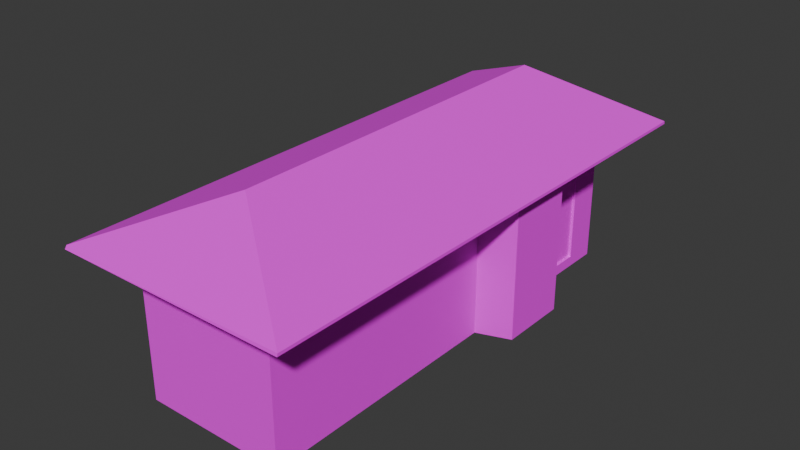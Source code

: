 # Source: station.blend  (saved by Blender 4.1.23; exported with 4.5.12 LTS)
import bpy
from mathutils import Matrix  # noqa: F401  (used for matrix-valued properties, if any)

bpy.ops.wm.read_factory_settings(use_empty=True)
scene = bpy.context.scene
scene.name = 'Scene'

# ---- collections
col_collection = bpy.data.collections.new('Collection'); scene.collection.children.link(col_collection)
col_station = bpy.data.collections.new('Station'); scene.collection.children.link(col_station)

# ---- images (referenced by path relative to the original .blend; pixels are not part of the script)
import os
ASSET_DIR = os.environ.get("B2B_ASSET_DIR", "")  # directory of the original .blend (textures are referenced by path, not embedded)
HERE = os.path.dirname(os.path.abspath(__file__))  # packed textures are extracted next to this script under _unpacked/

def load_image(name, relpath, width, height, colorspace="sRGB"):
    """Load a texture the original file referenced (path relative to the .blend, or extracted next to this script)."""
    p = next((c for c in (os.path.join(HERE, relpath), os.path.join(ASSET_DIR, relpath)) if relpath and os.path.exists(c)), "")
    if p:
        img = bpy.data.images.load(p, check_existing=True)
        img.name = name
    else:  # same state as the original file: an image datablock whose file is absent (Cycles renders it pink)
        img = bpy.data.images.new(name, width, height)
        img.source = "FILE"
        img.filepath = "//" + (relpath or name)
    img.colorspace_settings.name = colorspace
    return img
img_palette_png = load_image('palette.png', 'palette.png', 1024, 1024, 'sRGB')

# ---- materials (node trees are filled in below, after node groups)
mat_material_001 = bpy.data.materials.new('Material.001')
mat_material_001.use_transparent_shadow = False

# ---- material node trees
mat_material_001.use_nodes = True; mat_material_001.node_tree.nodes.clear()
_N = mat_material_001.node_tree.nodes; _L = mat_material_001.node_tree.links
n0 = _N.new('ShaderNodeBsdfPrincipled'); n0.name = 'Principled BSDF'; n0.location = (10, 300)
n0.inputs[2].default_value = 1.0
n1 = _N.new('ShaderNodeOutputMaterial'); n1.name = 'Material Output'; n1.location = (300, 300)
n2 = _N.new('ShaderNodeTexImage'); n2.name = 'Image Texture'; n2.location = (-280, 280)
n2.image = img_palette_png
_L.new(n0.outputs[0], n1.inputs[0])
_L.new(n2.outputs[0], n0.inputs[0])
n1.is_active_output = True

# ---- world
world_world = bpy.data.worlds.new('World'); scene.world = world_world
world_world.use_nodes = True; world_world.node_tree.nodes.clear()
_N = world_world.node_tree.nodes; _L = world_world.node_tree.links
n0 = _N.new('ShaderNodeOutputWorld'); n0.name = 'World Output'; n0.location = (300, 300)
n1 = _N.new('ShaderNodeBackground'); n1.name = 'Background'; n1.location = (10, 300)
n1.inputs[0].default_value = (0.05088, 0.05088, 0.05088, 1.0)
_L.new(n1.outputs[0], n0.inputs[0])
n0.is_active_output = True
world_world.color = (0.05088, 0.05088, 0.05088)
world_world.use_sun_shadow = False
world_world.sun_shadow_jitter_overblur = 0.0

# ---- meshes
me_cube_002 = bpy.data.meshes.new('Cube.002')
me_cube_002.from_pydata([(-2.091, -7.693, 0.597), (-2.091, -7.693, 4.836), (-2.091, 5.506, 0.597), (-2.091, 5.506, 4.836), (2.091, -7.693, 0.597), (2.091, -7.693, 4.836), (2.091, 5.506, 0.597), (2.091, 5.506, 4.836), (-2.091, 2.478, 0.597), (-2.091, -0.2597, 0.597), (-2.091, -0.2597, 4.836), (-2.091, 2.478, 4.836), (2.091, -0.2597, 0.597), (2.091, 2.478, 0.597), (2.091, 2.478, 4.836), (2.091, -0.2597, 4.836), (3.07, 0.08936, 0.597), (3.07, 2.129, 0.597), (3.07, 2.129, 4.836), (3.07, 0.08936, 4.836), (-3.287, -8.814, 4.836), (-3.287, 6.737, 4.836), (3.54, -8.814, 4.836), (3.54, 6.737, 4.836), (-3.287, -0.2418, 4.836), (-3.287, 2.228, 4.836), (3.548, 2.307, 4.836), (3.543, -0.2145, 4.836), (0.08604, -6.273, 6.424), (0.08604, 4.563, 6.424), (0.08604, -0.2995, 6.424), (0.08604, 1.421, 6.424), (-2.091, -7.693, 0.8354), (-2.091, 5.506, 0.8354), (2.091, 5.506, 0.8354), (2.091, -7.693, 0.8354), (2.091, 2.478, 0.8354), (2.091, -0.2597, 0.8354), (-2.091, -0.2597, 0.8354), (-2.091, 2.478, 0.8354), (3.07, 2.129, 0.8354), (3.07, 0.08936, 0.8354), (-2.091, -7.693, 3.671), (-2.091, 5.506, 3.671), (2.091, 5.506, 3.671), (2.091, -7.693, 3.671), (2.18, 2.446, 3.536), (2.172, -0.2307, 3.544), (-2.091, -0.2597, 3.671), (-2.091, 2.478, 3.671), (3.07, 1.99, 3.535), (2.988, 0.06035, 3.544), (-3.276, -8.758, 4.923), (-3.276, 2.214, 4.923), (-3.276, 6.694, 4.923), (-3.276, -0.2399, 4.923), (-3.278, 2.226, 4.84), (3.539, -8.794, 4.919), (3.539, 6.725, 4.919), (3.542, -0.2128, 4.919), (3.546, 2.302, 4.919), (-3.278, -8.807, 4.84), (-3.278, 6.73, 4.84), (-3.278, -0.242, 4.84), (2.091, 3.441, 0.597), (-2.091, 3.441, 0.597), (2.091, 3.513, 0.9069), (-2.091, 3.441, 0.8354), (2.091, 3.513, 3.6), (-2.091, 3.441, 3.671), (2.091, 4.599, 0.597), (-2.091, 4.599, 0.8354), (-2.091, 4.599, 3.671), (-2.091, 4.599, 0.597), (2.091, 4.527, 0.9069), (2.091, 4.527, 3.6), (2.091, 4.599, 0.8354), (2.091, 3.441, 0.8354), (2.091, 4.599, 3.671), (2.091, 3.441, 3.671), (2.011, 4.527, 0.9069), (2.011, 3.513, 0.9069), (2.011, 4.527, 3.6), (2.011, 3.513, 3.6), (-2.091, 5.506, 1.7), (2.091, 5.506, 1.7), (2.091, -7.693, 1.7), (2.18, 2.446, 1.835), (2.172, -0.2307, 1.827), (-2.091, -0.2597, 1.7), (-2.091, 2.478, 1.7), (3.07, 1.99, 1.836), (2.988, 0.06035, 1.827), (-2.091, -7.693, 1.7), (-2.091, 3.441, 1.7), (2.091, 3.441, 1.7), (2.091, 4.599, 1.7), (-2.091, 4.599, 1.7), (2.091, 3.513, 1.728), (2.091, 4.527, 1.728), (2.011, 3.513, 1.728), (2.011, 4.527, 1.728), (1.519, 5.506, 0.597), (1.519, -7.693, 0.597), (1.519, 2.478, 0.597), (1.519, -0.2597, 0.597), (1.519, -7.693, 0.8354), (1.519, 5.506, 0.8354), (1.519, -7.693, 3.671), (1.446, 5.506, 3.597), (1.519, 3.441, 0.597), (1.519, 4.599, 0.597), (1.446, 5.506, 1.774), (1.519, -7.693, 1.7), (-0.04061, 5.506, 0.597), (-0.04061, 2.478, 0.597), (-0.04061, -0.2597, 0.597), (-0.04061, -7.693, 0.8354), (-0.04061, -7.693, 3.671), (-0.04061, 3.441, 0.597), (-0.04061, 4.599, 0.597), (-0.04061, -7.693, 1.7), (-0.04061, -7.693, 0.597), (-0.04061, 5.506, 0.8354), (0.03311, 5.506, 3.597), (0.03311, 5.506, 1.774), (-0.04061, 5.506, 3.671), (1.519, 5.506, 3.671), (-0.04061, 5.506, 1.7), (1.519, 5.506, 1.7), (0.03311, 5.457, 3.597), (1.446, 5.457, 3.597), (0.03311, 5.457, 1.774), (1.446, 5.457, 1.774), (2.091, 5.331, 0.597), (-2.091, 5.331, 0.8354), (-2.091, 5.331, 3.671), (-2.091, 5.331, 0.597), (2.091, 5.331, 0.8354), (2.091, 5.331, 3.671), (2.091, 5.331, 1.7), (-2.091, 5.331, 1.7), (1.519, 5.331, 0.597), (-0.04061, 5.331, 0.597), (1.894, -7.693, 0.597), (1.894, 5.506, 0.8354), (1.894, 5.506, 3.671), (1.894, 5.506, 1.7), (1.894, 5.506, 0.597), (1.894, 2.478, 0.597), (1.894, -0.2597, 0.597), (1.894, -7.693, 0.8354), (1.894, -7.693, 3.671), (1.894, 3.441, 0.597), (1.894, 4.599, 0.597), (1.894, -7.693, 1.7), (1.894, 5.331, 0.597), (2.091, 5.338, 4.836), (1.899, 5.506, 4.836), (2.091, -0.2597, 3.671), (3.07, 0.2281, 3.535), (2.091, -0.2597, 1.7), (3.07, 0.2281, 1.836), (2.98, 2.161, 3.536), (3.07, 0.08936, 3.671), (2.98, 2.161, 1.835), (3.07, 0.08936, 1.7), (2.091, 2.478, 3.671), (3.07, 2.129, 3.671), (2.091, 2.478, 1.7), (3.07, 2.129, 1.7), (-2.091, -7.515, 0.597), (2.091, -7.515, 0.597), (-2.091, -7.515, 0.8354), (2.091, -7.515, 0.8354), (-2.091, -7.515, 3.671), (2.091, -7.515, 3.671), (2.091, -7.515, 1.7), (-2.091, -7.515, 1.7), (1.519, -7.515, 0.597), (-0.04061, -7.515, 0.597), (1.894, -7.515, 0.597), (1.893, -7.693, 4.836), (2.091, -7.516, 4.836)], [], [(49, 11, 3, 43, 136, 72, 69), (43, 3, 158, 146, 127, 126), (159, 15, 183, 176), (45, 5, 182, 152), (181, 172, 4, 144), (15, 10, 1, 182, 5, 183), (7, 158, 3, 11, 14, 157), (14, 11, 10, 15), (153, 64, 13, 149), (149, 13, 12, 150), (44, 7, 157, 139), (14, 15, 19, 18), (42, 1, 10, 48, 175), (48, 10, 11, 49), (168, 18, 19, 164), (12, 13, 17, 16), (167, 14, 18, 168), (37, 12, 16, 41), (11, 3, 21, 25), (18, 26, 14), (10, 24, 20, 1), (5, 182, 1, 20, 22), (14, 26, 23, 7, 157), (15, 183, 5, 22, 27), (11, 25, 24, 10), (15, 27, 19), (3, 158, 7, 23, 21), (19, 27, 26, 18), (53, 54, 29, 31), (52, 55, 30, 28), (22, 20, 61, 52, 57), (55, 53, 31, 30), (59, 57, 28, 30), (58, 60, 31, 29), (59, 60, 26, 27), (161, 37, 41, 166), (13, 36, 40, 17), (17, 40, 41, 16), (9, 38, 39, 8), (171, 173, 38, 9), (64, 77, 36, 13), (122, 117, 32, 0), (172, 174, 35, 4), (148, 145, 34, 6), (137, 135, 33, 2), (15, 159, 164, 19), (87, 46, 163, 165), (91, 50, 160, 162), (89, 48, 49, 90), (178, 175, 48, 89), (95, 79, 167, 169), (121, 118, 42, 93), (177, 176, 45, 86), (147, 146, 44, 85), (141, 136, 43, 84), (63, 56, 53, 55), (61, 63, 55, 52), (56, 62, 54, 53), (25, 21, 62, 56), (20, 24, 63, 61), (24, 25, 56, 63), (30, 31, 60, 59), (23, 26, 60, 58), (27, 22, 57, 59), (54, 58, 29), (57, 52, 28), (21, 23, 58, 54, 62), (90, 49, 69, 94), (66, 74, 80, 81), (8, 39, 67, 65), (70, 76, 77, 64), (154, 70, 64, 153), (156, 134, 70, 154), (134, 138, 76, 70), (140, 139, 78, 96), (94, 69, 72, 97), (65, 67, 71, 73), (74, 66, 77, 76), (68, 75, 78, 79), (98, 68, 79, 95), (99, 74, 76, 96), (101, 82, 83, 100), (99, 75, 82, 101), (75, 68, 83, 82), (98, 66, 81, 100), (68, 98, 100, 83), (74, 99, 101, 80), (80, 101, 100, 81), (75, 99, 96, 78), (66, 98, 95, 77), (67, 94, 97, 71), (138, 140, 96, 76), (39, 90, 94, 67), (135, 141, 84, 33), (145, 147, 85, 34), (174, 177, 86, 35), (117, 121, 93, 32), (77, 95, 169, 36), (173, 178, 89, 38), (38, 89, 90, 39), (40, 170, 166, 41), (36, 169, 170, 40), (47, 88, 92, 51), (151, 155, 113, 106), (123, 128, 129, 107), (143, 142, 111, 120), (120, 111, 110, 119), (109, 112, 133, 131), (155, 152, 108, 113), (114, 123, 107, 102), (144, 151, 106, 103), (115, 104, 105, 116), (119, 110, 104, 115), (180, 179, 103, 122), (171, 180, 122, 0), (65, 119, 115, 8), (8, 115, 116, 9), (2, 33, 123, 114), (84, 43, 126, 128), (73, 120, 119, 65), (137, 143, 120, 73), (33, 84, 128, 123), (106, 113, 121, 117), (113, 108, 118, 121), (103, 106, 117, 122), (109, 124, 126, 127), (125, 112, 129, 128), (112, 109, 127, 129), (124, 125, 128, 126), (132, 130, 131, 133), (124, 109, 131, 130), (125, 124, 130, 132), (112, 125, 132, 133), (2, 114, 143, 137), (114, 102, 142, 143), (71, 97, 141, 135), (34, 85, 140, 138), (85, 44, 139, 140), (6, 34, 138, 134), (148, 6, 134, 156), (97, 72, 136, 141), (73, 71, 135, 137), (102, 148, 156, 142), (4, 35, 151, 144), (86, 45, 152, 155), (35, 86, 155, 151), (107, 129, 147, 145), (142, 156, 154, 111), (111, 154, 153, 110), (129, 127, 146, 147), (102, 107, 145, 148), (104, 149, 150, 105), (110, 153, 149, 104), (179, 181, 144, 103), (139, 157, 14, 167, 79, 78), (146, 158, 7, 44), (47, 51, 164, 159), (88, 47, 159, 161), (51, 92, 166, 164), (92, 88, 161, 166), (160, 50, 168, 164), (50, 91, 170, 168), (162, 160, 164, 166), (91, 162, 166, 170), (163, 46, 167, 168), (46, 87, 169, 167), (165, 163, 168, 170), (87, 165, 170, 169), (105, 150, 181, 179), (9, 116, 180, 171), (116, 105, 179, 180), (32, 93, 178, 173), (37, 161, 177, 174), (161, 159, 176, 177), (93, 42, 175, 178), (12, 37, 174, 172), (0, 32, 173, 171), (150, 12, 172, 181), (176, 183, 5, 45), (152, 182, 1, 42, 118, 108)])
_uv = me_cube_002.uv_layers.new(name='UVMap')
_uv.uv.foreach_set('vector', [0.05976, 0.8229, 0.06416, 0.8229, 0.06416, 0.8265, 0.05976, 0.8265, 0.05976, 0.8263, 0.05976, 0.8255, 0.05976, 0.8241, 0.05976, 0.8265, 0.06416, 0.8265, 0.06416, 0.843, 0.05976, 0.8429, 0.05976, 0.8414, 0.05976, 0.835, 0.05976, 0.8531, 0.06416, 0.8531, 0.06416, 0.8608, 0.05976, 0.8608, 0.2924, 0.08753, 0.2968, 0.08753, 0.2968, 0.08834, 0.2924, 0.08834, 0.3, 0.09555, 0.3004, 0.09515, 0.3004, 0.09534, 0.3, 0.09575, 0.06416, 0.8531, 0.08138, 0.8531, 0.08138, 0.861, 0.06498, 0.861, 0.06416, 0.861, 0.06416, 0.8608, 0.06416, 0.8438, 0.06496, 0.8438, 0.08138, 0.8438, 0.08138, 0.8473, 0.06416, 0.8473, 0.06416, 0.8439, 0.06416, 0.8473, 0.08138, 0.8473, 0.08138, 0.8531, 0.06416, 0.8531, 0.2996, 0.08057, 0.3004, 0.08057, 0.3004, 0.08171, 0.2996, 0.08171, 0.2996, 0.08171, 0.3004, 0.08171, 0.3004, 0.08745, 0.2996, 0.08745, 0.2959, 0.1172, 0.3003, 0.1172, 0.3003, 0.1174, 0.2959, 0.1174, 0.06416, 0.8473, 0.06416, 0.8531, 0.06416, 0.8531, 0.06416, 0.8473, 0.05976, 0.8093, 0.06416, 0.8093, 0.06416, 0.8172, 0.05976, 0.8172, 0.05976, 0.8095, 0.05976, 0.8172, 0.06416, 0.8172, 0.06416, 0.8229, 0.05976, 0.8229, 0.05976, 0.8473, 0.06416, 0.8473, 0.06416, 0.8531, 0.05976, 0.8531, 0.3004, 0.08745, 0.3004, 0.08171, 0.3004, 0.08171, 0.3004, 0.08745, 0.05976, 0.8473, 0.06416, 0.8473, 0.06416, 0.8473, 0.05976, 0.8473, 0.3014, 0.08745, 0.3004, 0.08745, 0.3004, 0.08745, 0.3014, 0.08745, 0.06416, 0.8229, 0.06416, 0.8265, 0.06416, 0.8265, 0.06416, 0.8223, 0.06416, 0.8473, 0.06416, 0.8479, 0.06416, 0.8473, 0.08138, 0.8531, 0.08138, 0.8529, 0.08138, 0.861, 0.08138, 0.861, 0.06416, 0.861, 0.06416, 0.8618, 0.06416, 0.8782, 0.06416, 0.8782, 0.06416, 0.861, 0.06416, 0.8473, 0.06416, 0.8479, 0.06416, 0.8438, 0.06416, 0.8438, 0.06416, 0.8439, 0.06416, 0.8531, 0.06416, 0.8608, 0.06416, 0.861, 0.06416, 0.861, 0.06416, 0.8531, 0.08138, 0.8473, 0.08138, 0.8484, 0.08138, 0.8529, 0.08138, 0.8531, 0.06416, 0.8531, 0.06416, 0.853, 0.06416, 0.8531, 0.06416, 0.8265, 0.06416, 0.843, 0.06416, 0.8438, 0.06416, 0.8438, 0.06416, 0.8265, 0.06416, 0.8531, 0.06416, 0.853, 0.06416, 0.8484, 0.06416, 0.8473, 0.2933, 0.7988, 0.2933, 0.8031, 0.2933, 0.8031, 0.2933, 0.7988, 0.3105, 0.8375, 0.3105, 0.8295, 0.3105, 0.8295, 0.3105, 0.8375, 0.06416, 0.861, 0.06416, 0.8782, 0.06416, 0.8781, 0.06416, 0.8771, 0.06416, 0.861, 0.3105, 0.8295, 0.3105, 0.8249, 0.3105, 0.8249, 0.3105, 0.8295, 0.2933, 0.8296, 0.2933, 0.8375, 0.2933, 0.8375, 0.2933, 0.8296, 0.2933, 0.8203, 0.2933, 0.8245, 0.2933, 0.8245, 0.2933, 0.8203, 0.06416, 0.853, 0.06416, 0.8483, 0.06416, 0.8484, 0.06416, 0.853, 0.2807, 0.1187, 0.2771, 0.1187, 0.2771, 0.1187, 0.2807, 0.1187, 0.3004, 0.08171, 0.3014, 0.08171, 0.3014, 0.08171, 0.3004, 0.08171, 0.3004, 0.08171, 0.3014, 0.08171, 0.3014, 0.08745, 0.3004, 0.08745, 0.3004, 0.05158, 0.3014, 0.05158, 0.3014, 0.05732, 0.3004, 0.05732, 0.3004, 0.04388, 0.3014, 0.04388, 0.3014, 0.05158, 0.3004, 0.05158, 0.3004, 0.08057, 0.3014, 0.08057, 0.3014, 0.08171, 0.3004, 0.08171, 0.3004, 0.1041, 0.3014, 0.1041, 0.3014, 0.1126, 0.3004, 0.1126, 0.3004, 0.09515, 0.3014, 0.09515, 0.3014, 0.09534, 0.3004, 0.09534, 0.3, 0.07772, 0.3014, 0.07731, 0.3014, 0.07812, 0.3004, 0.07812, 0.3004, 0.0607, 0.3014, 0.0607, 0.3014, 0.06091, 0.3004, 0.06091, 0.06416, 0.8531, 0.05976, 0.8531, 0.05976, 0.8531, 0.06416, 0.8531, 0.06217, 0.8708, 0.06995, 0.8708, 0.06995, 0.8708, 0.06217, 0.8708, 0.06217, 0.8709, 0.06995, 0.8709, 0.06995, 0.8764, 0.06217, 0.8764, 0.05153, 0.8172, 0.05976, 0.8172, 0.05976, 0.8229, 0.05153, 0.8229, 0.05153, 0.8095, 0.05976, 0.8095, 0.05976, 0.8172, 0.05153, 0.8172, 0.05153, 0.8462, 0.05976, 0.8462, 0.05976, 0.8473, 0.05153, 0.8473, 0.05153, 0.8697, 0.05976, 0.8697, 0.05976, 0.8782, 0.05153, 0.8782, 0.2842, 0.08734, 0.2924, 0.08734, 0.2924, 0.08753, 0.2842, 0.08753, 0.2876, 0.1164, 0.2959, 0.1164, 0.2959, 0.1172, 0.2876, 0.1172, 0.05153, 0.8263, 0.05976, 0.8263, 0.05976, 0.8265, 0.05153, 0.8265, 0.08138, 0.8529, 0.08138, 0.8484, 0.08138, 0.8484, 0.08138, 0.8529, 0.08138, 0.861, 0.08138, 0.8529, 0.08138, 0.8529, 0.08138, 0.861, 0.06416, 0.8223, 0.06416, 0.8265, 0.06416, 0.8265, 0.06416, 0.8223, 0.06416, 0.8223, 0.06416, 0.8265, 0.06416, 0.8265, 0.06416, 0.8223, 0.08138, 0.861, 0.08138, 0.8529, 0.08138, 0.8529, 0.08138, 0.861, 0.08138, 0.8529, 0.08138, 0.8484, 0.08138, 0.8484, 0.08138, 0.8529, 0.2933, 0.8296, 0.2933, 0.8245, 0.2933, 0.8249, 0.2933, 0.8296, 0.06416, 0.8438, 0.06416, 0.8479, 0.06416, 0.8479, 0.06416, 0.8438, 0.06416, 0.8531, 0.06416, 0.861, 0.06416, 0.861, 0.06416, 0.853, 0.2933, 0.8031, 0.2933, 0.8195, 0.2933, 0.8031, 0.2933, 0.8375, 0.2933, 0.8537, 0.2933, 0.8375, 0.06416, 0.8265, 0.06416, 0.8438, 0.06416, 0.8429, 0.06416, 0.8265, 0.06416, 0.8265, 0.05153, 0.8229, 0.05976, 0.8229, 0.05976, 0.8241, 0.05153, 0.8241, 0.04821, 0.8461, 0.04821, 0.8449, 0.04821, 0.8449, 0.04821, 0.8461, 0.3004, 0.05732, 0.3014, 0.05732, 0.3014, 0.05846, 0.3004, 0.05846, 0.3004, 0.0792, 0.3014, 0.0792, 0.3014, 0.08057, 0.3004, 0.08057, 0.2996, 0.0792, 0.3004, 0.0792, 0.3004, 0.08057, 0.2996, 0.08057, 0.2996, 0.07833, 0.3004, 0.07833, 0.3004, 0.0792, 0.2996, 0.0792, 0.3004, 0.07833, 0.3014, 0.07833, 0.3014, 0.0792, 0.3004, 0.0792, 0.05153, 0.844, 0.05976, 0.844, 0.05976, 0.8448, 0.05153, 0.8448, 0.05153, 0.8241, 0.05976, 0.8241, 0.05976, 0.8255, 0.05153, 0.8255, 0.3004, 0.05846, 0.3014, 0.05846, 0.3014, 0.05983, 0.3004, 0.05983, 0.2982, 0.07147, 0.2982, 0.07267, 0.2979, 0.07275, 0.2979, 0.07139, 0.3095, 0.07267, 0.3095, 0.07147, 0.3098, 0.07139, 0.3098, 0.07275, 0.3016, 0.07267, 0.3095, 0.07267, 0.3098, 0.07275, 0.3015, 0.07275, 0.3016, 0.07147, 0.2982, 0.07147, 0.2979, 0.07139, 0.3015, 0.07139, 0.05164, 0.8449, 0.05946, 0.8449, 0.05946, 0.8461, 0.05164, 0.8461, 0.05164, 0.8449, 0.05946, 0.8449, 0.05946, 0.8449, 0.05164, 0.8449, 0.05946, 0.8449, 0.05946, 0.8461, 0.05946, 0.8461, 0.05946, 0.8449, 0.05164, 0.8461, 0.04821, 0.8461, 0.04821, 0.8461, 0.05164, 0.8461, 0.05946, 0.8461, 0.05164, 0.8461, 0.05164, 0.8461, 0.05946, 0.8461, 0.04821, 0.8449, 0.05164, 0.8449, 0.05164, 0.8449, 0.04821, 0.8449, 0.04821, 0.8449, 0.05164, 0.8449, 0.05164, 0.8461, 0.04821, 0.8461, 0.3095, 0.07147, 0.3016, 0.07147, 0.3015, 0.07139, 0.3098, 0.07139, 0.2982, 0.07267, 0.3016, 0.07267, 0.3015, 0.07275, 0.2979, 0.07275, 0.04792, 0.8241, 0.05153, 0.8241, 0.05153, 0.8255, 0.04792, 0.8255, 0.04792, 0.844, 0.05153, 0.844, 0.05153, 0.8448, 0.04792, 0.8448, 0.04792, 0.8229, 0.05153, 0.8229, 0.05153, 0.8241, 0.04792, 0.8241, 0.04792, 0.8263, 0.05153, 0.8263, 0.05153, 0.8265, 0.04792, 0.8265, 0.284, 0.1164, 0.2876, 0.1164, 0.2876, 0.1172, 0.284, 0.1172, 0.2806, 0.08734, 0.2842, 0.08734, 0.2842, 0.08753, 0.2806, 0.08753, 0.04792, 0.8697, 0.05153, 0.8697, 0.05153, 0.8782, 0.04792, 0.8782, 0.04792, 0.8462, 0.05153, 0.8462, 0.05153, 0.8473, 0.04792, 0.8473, 0.04792, 0.8095, 0.05153, 0.8095, 0.05153, 0.8172, 0.04792, 0.8172, 0.04792, 0.8172, 0.05153, 0.8172, 0.05153, 0.8229, 0.04792, 0.8229, 0.2771, 0.113, 0.2807, 0.113, 0.2807, 0.1187, 0.2771, 0.1187, 0.2771, 0.113, 0.2807, 0.113, 0.2807, 0.113, 0.2771, 0.113, 0.06999, 0.8765, 0.06213, 0.8765, 0.06213, 0.8765, 0.06999, 0.8765, 0.04792, 0.8618, 0.05153, 0.8618, 0.05153, 0.8633, 0.04792, 0.8633, 0.04792, 0.835, 0.05153, 0.835, 0.05153, 0.8414, 0.04792, 0.8414, 0.2916, 0.07833, 0.2981, 0.07833, 0.2981, 0.0792, 0.2916, 0.0792, 0.2916, 0.0792, 0.2981, 0.0792, 0.2981, 0.08057, 0.2916, 0.08057, 0.05945, 0.8411, 0.05184, 0.8411, 0.05184, 0.8411, 0.05945, 0.8411, 0.05153, 0.8618, 0.05976, 0.8618, 0.05976, 0.8633, 0.05153, 0.8633, 0.3004, 0.06935, 0.3014, 0.06935, 0.3014, 0.07577, 0.3004, 0.07577, 0.3, 0.09575, 0.3014, 0.09616, 0.3014, 0.0977, 0.3004, 0.0977, 0.2916, 0.08171, 0.2981, 0.08171, 0.2981, 0.08745, 0.2916, 0.08745, 0.2916, 0.08057, 0.2981, 0.08057, 0.2981, 0.08171, 0.2916, 0.08171, 0.2916, 0.09515, 0.2981, 0.09515, 0.2981, 0.09534, 0.2916, 0.09534, 0.2832, 0.09515, 0.2916, 0.09515, 0.2916, 0.09534, 0.2832, 0.09534, 0.2832, 0.08057, 0.2916, 0.08057, 0.2916, 0.08171, 0.2832, 0.08171, 0.2832, 0.08171, 0.2916, 0.08171, 0.2916, 0.08745, 0.2832, 0.08745, 0.3004, 0.06091, 0.3014, 0.06091, 0.3014, 0.06935, 0.3004, 0.06935, 0.05153, 0.8265, 0.05976, 0.8265, 0.05976, 0.835, 0.05153, 0.835, 0.2832, 0.0792, 0.2916, 0.0792, 0.2916, 0.08057, 0.2832, 0.08057, 0.2832, 0.07833, 0.2916, 0.07833, 0.2916, 0.0792, 0.2832, 0.0792, 0.04792, 0.8265, 0.05153, 0.8265, 0.05153, 0.835, 0.04792, 0.835, 0.04792, 0.8633, 0.05153, 0.8633, 0.05153, 0.8697, 0.04792, 0.8697, 0.05153, 0.8633, 0.05976, 0.8633, 0.05976, 0.8697, 0.05153, 0.8697, 0.3004, 0.0977, 0.3014, 0.0977, 0.3014, 0.1041, 0.3004, 0.1041, 0.3025, 0.1067, 0.3025, 0.1009, 0.3028, 0.1006, 0.3028, 0.107, 0.2949, 0.1009, 0.2949, 0.1067, 0.2946, 0.107, 0.2946, 0.1006, 0.2949, 0.1067, 0.3025, 0.1067, 0.3028, 0.107, 0.2946, 0.107, 0.3025, 0.1009, 0.2949, 0.1009, 0.2946, 0.1006, 0.3028, 0.1006, 0.05184, 0.8353, 0.05945, 0.8353, 0.05945, 0.8411, 0.05184, 0.8411, 0.05945, 0.8353, 0.05945, 0.8411, 0.05945, 0.8411, 0.05945, 0.8353, 0.05184, 0.8353, 0.05945, 0.8353, 0.05945, 0.8353, 0.05184, 0.8353, 0.05184, 0.8411, 0.05184, 0.8353, 0.05184, 0.8353, 0.05184, 0.8411, 0.2832, 0.07812, 0.2916, 0.07812, 0.2916, 0.07833, 0.2832, 0.07833, 0.2916, 0.07812, 0.2981, 0.07812, 0.2981, 0.07833, 0.2916, 0.07833, 0.04792, 0.8255, 0.05153, 0.8255, 0.05153, 0.8263, 0.04792, 0.8263, 0.284, 0.1172, 0.2876, 0.1172, 0.2876, 0.1174, 0.284, 0.1174, 0.2876, 0.1172, 0.2959, 0.1172, 0.2959, 0.1174, 0.2876, 0.1174, 0.3004, 0.07812, 0.3014, 0.07812, 0.3014, 0.07833, 0.3004, 0.07833, 0.3, 0.07772, 0.3004, 0.07812, 0.3004, 0.07833, 0.2996, 0.07833, 0.05153, 0.8255, 0.05976, 0.8255, 0.05976, 0.8263, 0.05153, 0.8263, 0.3004, 0.05983, 0.3014, 0.05983, 0.3014, 0.0607, 0.3004, 0.0607, 0.2981, 0.07812, 0.3, 0.07772, 0.2996, 0.07833, 0.2981, 0.07833, 0.3004, 0.09534, 0.3014, 0.09534, 0.3014, 0.09616, 0.3, 0.09575, 0.2842, 0.08753, 0.2924, 0.08753, 0.2924, 0.08834, 0.2842, 0.08834, 0.2806, 0.08753, 0.2842, 0.08753, 0.2842, 0.08834, 0.2806, 0.08834, 0.04792, 0.8414, 0.05153, 0.8414, 0.05153, 0.8429, 0.04792, 0.8429, 0.2981, 0.07833, 0.2996, 0.07833, 0.2996, 0.0792, 0.2981, 0.0792, 0.2981, 0.0792, 0.2996, 0.0792, 0.2996, 0.08057, 0.2981, 0.08057, 0.05153, 0.8414, 0.05976, 0.8414, 0.05976, 0.8429, 0.05153, 0.8429, 0.3004, 0.07577, 0.3014, 0.07577, 0.3014, 0.07731, 0.3, 0.07772, 0.2981, 0.08171, 0.2996, 0.08171, 0.2996, 0.08745, 0.2981, 0.08745, 0.2981, 0.08057, 0.2996, 0.08057, 0.2996, 0.08171, 0.2981, 0.08171, 0.2981, 0.09515, 0.3, 0.09555, 0.3, 0.09575, 0.2981, 0.09534, 0.05976, 0.844, 0.06416, 0.8439, 0.06416, 0.8473, 0.05976, 0.8473, 0.05976, 0.8462, 0.05976, 0.8448, 0.2959, 0.1164, 0.3003, 0.1164, 0.3003, 0.1172, 0.2959, 0.1172, 0.2887, 0.1187, 0.2887, 0.1187, 0.2889, 0.1187, 0.2889, 0.1187, 0.2809, 0.1187, 0.2887, 0.1187, 0.2889, 0.1187, 0.2807, 0.1187, 0.2887, 0.1187, 0.2809, 0.1187, 0.2807, 0.1187, 0.2889, 0.1187, 0.2809, 0.1187, 0.2809, 0.1187, 0.2807, 0.1187, 0.2807, 0.1187, 0.2887, 0.1185, 0.2887, 0.1131, 0.2889, 0.113, 0.2889, 0.1187, 0.2887, 0.1131, 0.2809, 0.1131, 0.2807, 0.113, 0.2889, 0.113, 0.2809, 0.1185, 0.2887, 0.1185, 0.2889, 0.1187, 0.2807, 0.1187, 0.2809, 0.1131, 0.2809, 0.1185, 0.2807, 0.1187, 0.2807, 0.113, 0.2887, 0.113, 0.2887, 0.113, 0.2889, 0.113, 0.2889, 0.113, 0.2887, 0.113, 0.2809, 0.113, 0.2807, 0.113, 0.2889, 0.113, 0.2809, 0.113, 0.2887, 0.113, 0.2889, 0.113, 0.2807, 0.113, 0.2809, 0.113, 0.2809, 0.113, 0.2807, 0.113, 0.2807, 0.113, 0.2981, 0.08745, 0.2996, 0.08745, 0.3, 0.09555, 0.2981, 0.09515, 0.2832, 0.08745, 0.2916, 0.08745, 0.2916, 0.09515, 0.2832, 0.09515, 0.2916, 0.08745, 0.2981, 0.08745, 0.2981, 0.09515, 0.2916, 0.09515, 0.04792, 0.8093, 0.05153, 0.8093, 0.05153, 0.8095, 0.04792, 0.8095, 0.04792, 0.8531, 0.05153, 0.8531, 0.05153, 0.8608, 0.04792, 0.8608, 0.05153, 0.8531, 0.05976, 0.8531, 0.05976, 0.8608, 0.05153, 0.8608, 0.05153, 0.8093, 0.05976, 0.8093, 0.05976, 0.8095, 0.05153, 0.8095, 0.3004, 0.08745, 0.3014, 0.08745, 0.3014, 0.09515, 0.3004, 0.09515, 0.3004, 0.04369, 0.3014, 0.04369, 0.3014, 0.04388, 0.3004, 0.04388, 0.2996, 0.08745, 0.3004, 0.08745, 0.3004, 0.09515, 0.3, 0.09555, 0.2924, 0.08734, 0.2968, 0.08734, 0.2968, 0.08753, 0.2924, 0.08753, 0.05976, 0.8618, 0.06416, 0.8618, 0.06416, 0.8782, 0.05976, 0.8782, 0.05976, 0.8697, 0.05976, 0.8633])
me_cube_002.materials.append(mat_material_001)
me_cube_002.update()

# ---- objects
ob_station = bpy.data.objects.new('station', me_cube_002)

# ---- transforms, parenting, visibility, modifiers, constraints
ob_station.location = (-0.1796, 0.0, -0.6042)

# ---- collection membership
col_station.objects.link(ob_station)

# ---- scene / render settings (as saved in the file)
scene.frame_start = 1; scene.frame_end = 250; scene.frame_set(1)
scene.render.engine = 'BLENDER_EEVEE_NEXT'
scene.cycles.sampling_pattern = 'TABULATED_SOBOL'
scene.eevee.use_gtao = True
scene.eevee.ray_tracing_options.trace_max_roughness = 0.0
bpy.context.view_layer.update()

# ---- added for rendering (the .blend has no active camera and no usable light): camera, sun
cam_auto = bpy.data.cameras.new('AutoCamera')
cam_auto.lens = 50.0
cam_auto.sensor_width = 36.0
cam_auto.clip_end = 1000.0
ob_auto_camera = bpy.data.objects.new('AutoCamera', cam_auto)
scene.collection.objects.link(ob_auto_camera)
ob_auto_camera.location = (16.5661, -20.9775, 16.1989)
ob_auto_camera.rotation_euler = (1.09748, -7.21219e-08, 0.694738)
scene.camera = ob_auto_camera
light_auto_sun = bpy.data.lights.new('AutoSun', 'SUN')
light_auto_sun.energy = 3.0
light_auto_sun.angle = 0.0523599
ob_auto_sun = bpy.data.objects.new('AutoSun', light_auto_sun)
scene.collection.objects.link(ob_auto_sun)
ob_auto_sun.rotation_euler = (0.872665, 0.174533, 0.523599)
bpy.context.view_layer.update()
